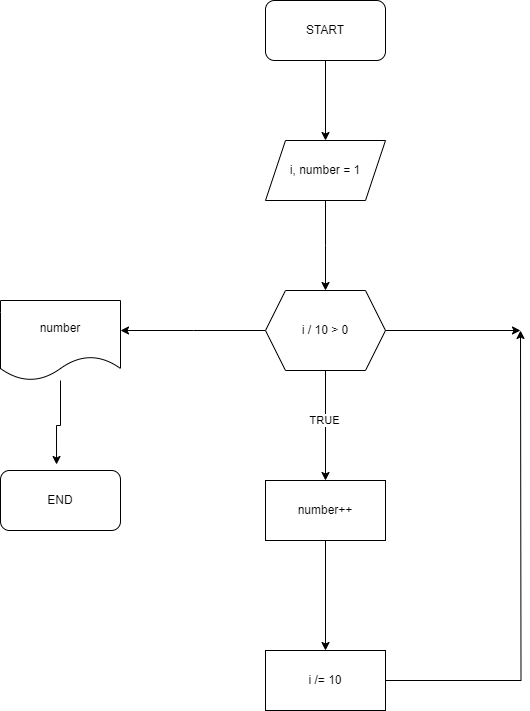

The diagram above was exported from draw.io. Its source (the exported page's mxGraphModel, read from the mxfile embedded in the PNG):
<mxGraphModel dx="1434" dy="780" grid="1" gridSize="10" guides="1" tooltips="1" connect="1" arrows="1" fold="1" page="1" pageScale="1" pageWidth="850" pageHeight="1100" math="0" shadow="0">
  <root>
    <mxCell id="0" />
    <mxCell id="1" parent="0" />
    <mxCell id="QgpOE-nRBw9mG5NHCiLG-19" style="edgeStyle=orthogonalEdgeStyle;rounded=0;orthogonalLoop=1;jettySize=auto;html=1;entryX=0.5;entryY=0;entryDx=0;entryDy=0;" edge="1" parent="1" source="QgpOE-nRBw9mG5NHCiLG-17" target="QgpOE-nRBw9mG5NHCiLG-18">
      <mxGeometry relative="1" as="geometry" />
    </mxCell>
    <mxCell id="QgpOE-nRBw9mG5NHCiLG-17" value="START" style="rounded=1;whiteSpace=wrap;html=1;" vertex="1" parent="1">
      <mxGeometry x="365" y="70" width="120" height="60" as="geometry" />
    </mxCell>
    <mxCell id="QgpOE-nRBw9mG5NHCiLG-21" style="edgeStyle=orthogonalEdgeStyle;rounded=0;orthogonalLoop=1;jettySize=auto;html=1;entryX=0.5;entryY=0;entryDx=0;entryDy=0;" edge="1" parent="1" source="QgpOE-nRBw9mG5NHCiLG-18">
      <mxGeometry relative="1" as="geometry">
        <mxPoint x="425" y="360" as="targetPoint" />
      </mxGeometry>
    </mxCell>
    <mxCell id="QgpOE-nRBw9mG5NHCiLG-18" value="i, number = 1" style="shape=parallelogram;perimeter=parallelogramPerimeter;whiteSpace=wrap;html=1;fixedSize=1;" vertex="1" parent="1">
      <mxGeometry x="365" y="210" width="120" height="60" as="geometry" />
    </mxCell>
    <mxCell id="QgpOE-nRBw9mG5NHCiLG-35" style="edgeStyle=orthogonalEdgeStyle;rounded=0;orthogonalLoop=1;jettySize=auto;html=1;" edge="1" parent="1" source="QgpOE-nRBw9mG5NHCiLG-34">
      <mxGeometry relative="1" as="geometry">
        <mxPoint x="425" y="550" as="targetPoint" />
      </mxGeometry>
    </mxCell>
    <mxCell id="QgpOE-nRBw9mG5NHCiLG-37" value="TRUE" style="edgeLabel;html=1;align=center;verticalAlign=middle;resizable=0;points=[];" vertex="1" connectable="0" parent="QgpOE-nRBw9mG5NHCiLG-35">
      <mxGeometry x="-0.1131" y="-2" relative="1" as="geometry">
        <mxPoint as="offset" />
      </mxGeometry>
    </mxCell>
    <mxCell id="QgpOE-nRBw9mG5NHCiLG-40" style="edgeStyle=orthogonalEdgeStyle;rounded=0;orthogonalLoop=1;jettySize=auto;html=1;" edge="1" parent="1" source="QgpOE-nRBw9mG5NHCiLG-34">
      <mxGeometry relative="1" as="geometry">
        <mxPoint x="220" y="400" as="targetPoint" />
      </mxGeometry>
    </mxCell>
    <mxCell id="QgpOE-nRBw9mG5NHCiLG-34" value="i / 10 &amp;gt; 0" style="shape=hexagon;perimeter=hexagonPerimeter2;whiteSpace=wrap;html=1;fixedSize=1;" vertex="1" parent="1">
      <mxGeometry x="365" y="360" width="120" height="80" as="geometry" />
    </mxCell>
    <mxCell id="QgpOE-nRBw9mG5NHCiLG-39" style="edgeStyle=orthogonalEdgeStyle;rounded=0;orthogonalLoop=1;jettySize=auto;html=1;entryX=0.5;entryY=0;entryDx=0;entryDy=0;" edge="1" parent="1" source="QgpOE-nRBw9mG5NHCiLG-36" target="QgpOE-nRBw9mG5NHCiLG-38">
      <mxGeometry relative="1" as="geometry" />
    </mxCell>
    <mxCell id="QgpOE-nRBw9mG5NHCiLG-36" value="number++" style="rounded=0;whiteSpace=wrap;html=1;" vertex="1" parent="1">
      <mxGeometry x="365" y="550" width="120" height="60" as="geometry" />
    </mxCell>
    <mxCell id="QgpOE-nRBw9mG5NHCiLG-44" style="edgeStyle=orthogonalEdgeStyle;rounded=0;orthogonalLoop=1;jettySize=auto;html=1;" edge="1" parent="1" source="QgpOE-nRBw9mG5NHCiLG-38">
      <mxGeometry relative="1" as="geometry">
        <mxPoint x="620" y="400" as="targetPoint" />
      </mxGeometry>
    </mxCell>
    <mxCell id="QgpOE-nRBw9mG5NHCiLG-38" value="i /= 10" style="rounded=0;whiteSpace=wrap;html=1;" vertex="1" parent="1">
      <mxGeometry x="365" y="720" width="120" height="60" as="geometry" />
    </mxCell>
    <mxCell id="QgpOE-nRBw9mG5NHCiLG-41" value="number" style="shape=document;whiteSpace=wrap;html=1;boundedLbl=1;" vertex="1" parent="1">
      <mxGeometry x="100" y="370" width="120" height="80" as="geometry" />
    </mxCell>
    <mxCell id="QgpOE-nRBw9mG5NHCiLG-42" value="END" style="rounded=1;whiteSpace=wrap;html=1;" vertex="1" parent="1">
      <mxGeometry x="100" y="540" width="120" height="60" as="geometry" />
    </mxCell>
    <mxCell id="QgpOE-nRBw9mG5NHCiLG-43" style="edgeStyle=orthogonalEdgeStyle;rounded=0;orthogonalLoop=1;jettySize=auto;html=1;entryX=0.467;entryY=-0.1;entryDx=0;entryDy=0;entryPerimeter=0;" edge="1" parent="1" source="QgpOE-nRBw9mG5NHCiLG-41" target="QgpOE-nRBw9mG5NHCiLG-42">
      <mxGeometry relative="1" as="geometry" />
    </mxCell>
    <mxCell id="QgpOE-nRBw9mG5NHCiLG-45" value="" style="endArrow=classic;html=1;rounded=0;" edge="1" parent="1" source="QgpOE-nRBw9mG5NHCiLG-34">
      <mxGeometry width="50" height="50" relative="1" as="geometry">
        <mxPoint x="485" y="450" as="sourcePoint" />
        <mxPoint x="620" y="400" as="targetPoint" />
      </mxGeometry>
    </mxCell>
  </root>
</mxGraphModel>